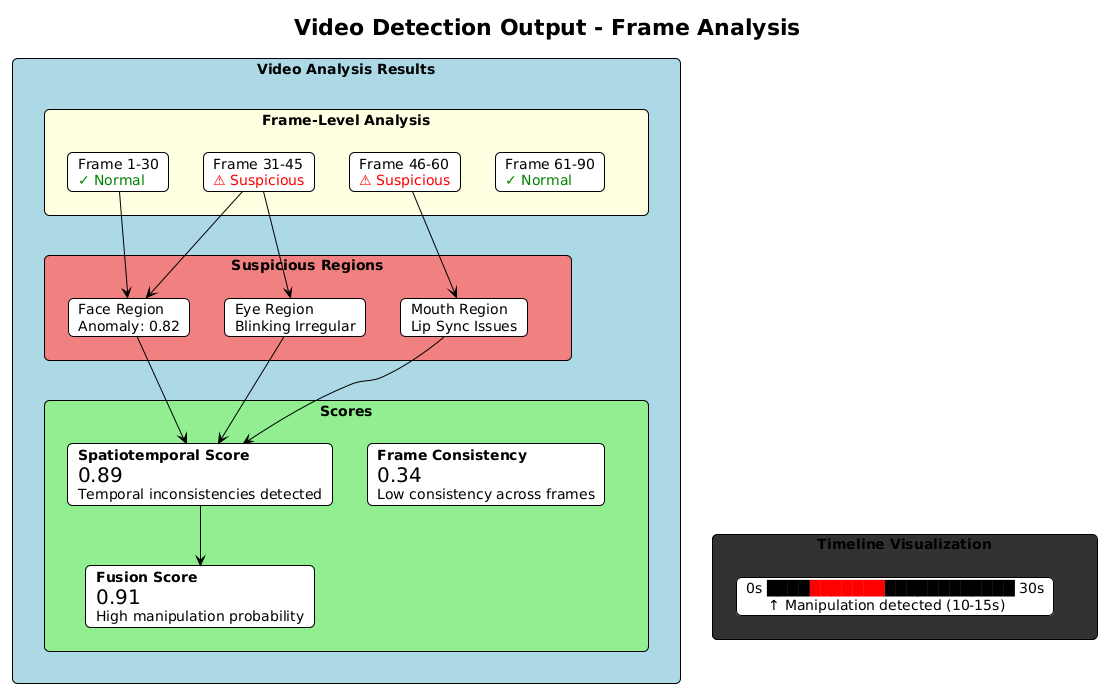

The diagram above was rendered by PlantUML. Its source (embedded in the PNG):
@startuml
!theme plain
title Video Detection Output - Frame Analysis

skinparam backgroundColor #FEFEFE
skinparam roundcorner 10

rectangle "Video Analysis Results" as main #LightBlue {
    
    rectangle "Frame-Level Analysis" as frames #LightYellow {
        card "Frame 1-30\n<color:green>✓ Normal</color>" as f1
        card "Frame 31-45\n<color:red>⚠ Suspicious</color>" as f2
        card "Frame 46-60\n<color:red>⚠ Suspicious</color>" as f3
        card "Frame 61-90\n<color:green>✓ Normal</color>" as f4
    }
    
    rectangle "Suspicious Regions" as regions #LightCoral {
        card "Face Region\nAnomaly: 0.82" as face
        card "Eye Region\nBlinking Irregular" as eye
        card "Mouth Region\nLip Sync Issues" as mouth
    }
    
    rectangle "Scores" as scores #LightGreen {
        card "<b>Spatiotemporal Score</b>\n<size:20>0.89</size>\nTemporal inconsistencies detected" as spatio
        card "<b>Fusion Score</b>\n<size:20>0.91</size>\nHigh manipulation probability" as fusion
        card "<b>Frame Consistency</b>\n<size:20>0.34</size>\nLow consistency across frames" as consist
    }
}

rectangle "Timeline Visualization" as timeline #333333 {
    card "0s ████<color:red>███████</color>████████████ 30s\n     ↑ Manipulation detected (10-15s)" as time
}

f1 --> face
f2 --> face
f2 --> eye
f3 --> mouth
face --> spatio
eye --> spatio
mouth --> spatio
spatio --> fusion

frames -[hidden]down- regions
regions -[hidden]down- scores
scores -[hidden]down- timeline
@enduml